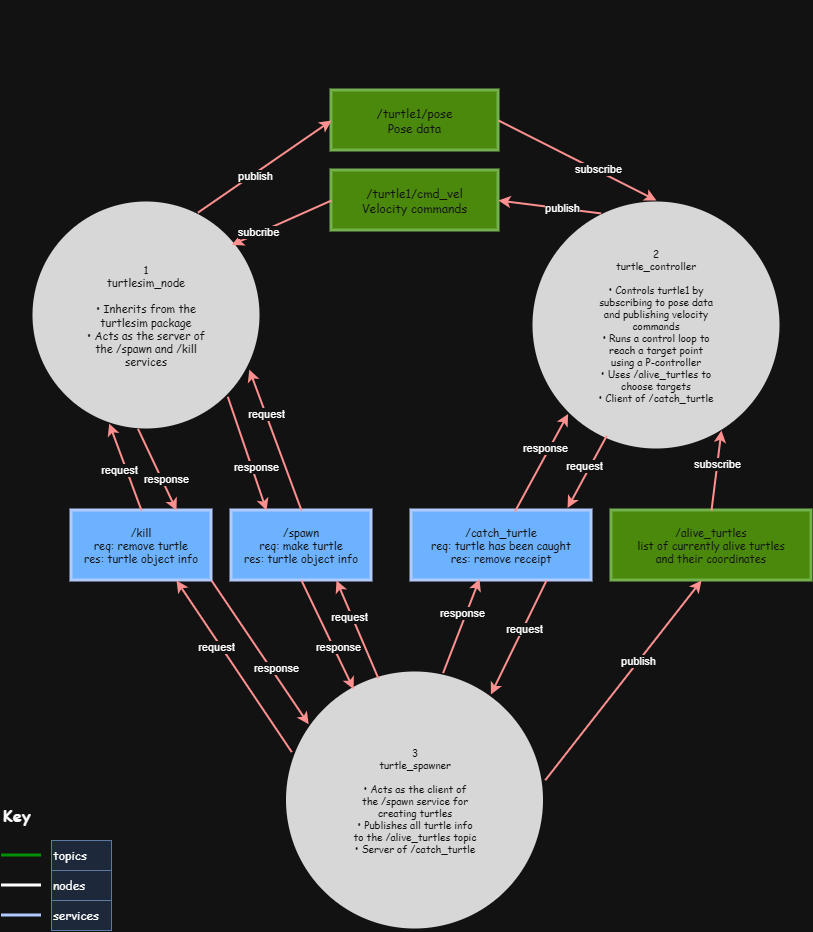

The diagram above was exported from draw.io. Its source (the exported page's mxGraphModel, read from the mxfile embedded in the PNG):
<mxGraphModel dx="1830" dy="801" grid="1" gridSize="10" guides="1" tooltips="1" connect="1" arrows="1" fold="1" page="1" pageScale="1" pageWidth="850" pageHeight="1100" math="0" shadow="0">
  <root>
    <mxCell id="0" />
    <mxCell id="1" parent="0" />
    <mxCell id="3ATXZt7k6WjadaAnTxfk-12" parent="1" style="text;html=1;strokeColor=none;fillColor=none;align=center;verticalAlign=middle;whiteSpace=wrap;rounded=0;fontSize=24;fontColor=#FFFFFF;fontFamily=Comic Sans MS;" value="Turtlesim &quot;Catch Them All&quot; Project" vertex="1">
      <mxGeometry height="40" width="500" x="183.5" y="50" as="geometry" />
    </mxCell>
    <mxCell id="3ATXZt7k6WjadaAnTxfk-13" parent="1" style="line;strokeWidth=2;strokeColor=#FFFFFF;" value="" vertex="1">
      <mxGeometry height="10" width="627" x="120" y="95" as="geometry" />
    </mxCell>
    <mxCell id="3ATXZt7k6WjadaAnTxfk-14" parent="1" style="rounded=0;whiteSpace=wrap;html=1;fillColor=#60a917;strokeColor=#2D7600;strokeWidth=3;fontColor=#ffffff;fontFamily=Comic Sans MS;fontSize=12;" value="/turtle1/pose&#10;Pose data" vertex="1">
      <mxGeometry height="60" width="167" x="350" y="140" as="geometry" />
    </mxCell>
    <mxCell id="3ATXZt7k6WjadaAnTxfk-15" parent="1" style="rounded=0;whiteSpace=wrap;html=1;fillColor=#60a917;strokeColor=#2D7600;strokeWidth=3;fontColor=#ffffff;fontFamily=Comic Sans MS;fontSize=12;" value="/turtle1/cmd_vel&#10;Velocity commands" vertex="1">
      <mxGeometry height="60" width="167" x="350" y="220" as="geometry" />
    </mxCell>
    <mxCell id="3ATXZt7k6WjadaAnTxfk-16" parent="1" style="rounded=0;whiteSpace=wrap;html=1;fillColor=#60a917;strokeColor=#2D7600;strokeWidth=3;fontColor=#ffffff;fontFamily=Comic Sans MS;fontSize=11;" value="/alive_turtles&#10;list of currently alive turtles&#10;and their coordinates" vertex="1">
      <mxGeometry height="70" width="200" x="630" y="560" as="geometry" />
    </mxCell>
    <mxCell id="3ATXZt7k6WjadaAnTxfk-17" parent="1" style="ellipse;whiteSpace=wrap;html=1;aspect=fixed;fillColor=#1a1a1a;strokeColor=#FFFFFF;strokeWidth=3;fontColor=#FFFFFF;fontFamily=Comic Sans MS;fontSize=11;align=center;" value="1&#10;turtlesim_node&#10;&#10;• Inherits from the&#10;  turtlesim package&#10;• Acts as the server of&#10;  the /spawn and /kill&#10;  services" vertex="1">
      <mxGeometry height="230" width="230" x="50" y="250" as="geometry" />
    </mxCell>
    <mxCell id="3ATXZt7k6WjadaAnTxfk-18" parent="1" style="ellipse;whiteSpace=wrap;html=1;aspect=fixed;fillColor=#1a1a1a;strokeColor=#FFFFFF;strokeWidth=3;fontColor=#FFFFFF;fontFamily=Comic Sans MS;fontSize=10;align=center;" value="2&#10;turtle_controller&#10;&#10;• Controls turtle1 by&#10;  subscribing to pose data&#10;  and publishing velocity&#10;  commands&#10;• Runs a control loop to&#10;  reach a target point&#10;  using a P-controller&#10;• Uses /alive_turtles to&#10;  choose targets&#10;• Client of /catch_turtle" vertex="1">
      <mxGeometry height="250" width="250" x="550" y="250" as="geometry" />
    </mxCell>
    <mxCell id="3ATXZt7k6WjadaAnTxfk-19" parent="1" style="ellipse;whiteSpace=wrap;html=1;aspect=fixed;fillColor=#1a1a1a;strokeColor=#FFFFFF;strokeWidth=3;fontColor=#FFFFFF;fontFamily=Comic Sans MS;fontSize=10;align=center;" value="3&#10;turtle_spawner&#10;&#10;• Acts as the client of&#10;  the /spawn service for&#10;  creating turtles&#10;• Publishes all turtle info&#10;  to the /alive_turtles topic&#10;• Server of /catch_turtle" vertex="1">
      <mxGeometry height="260" width="260" x="303.5" y="720" as="geometry" />
    </mxCell>
    <mxCell id="3ATXZt7k6WjadaAnTxfk-20" parent="1" style="rounded=0;whiteSpace=wrap;html=1;fillColor=#0050ef;strokeColor=#001DBC;strokeWidth=3;fontColor=#ffffff;fontFamily=Comic Sans MS;fontSize=11;" value="/spawn&#10;req: make turtle&#10;res: turtle object info" vertex="1">
      <mxGeometry height="70" width="140" x="250" y="560" as="geometry" />
    </mxCell>
    <mxCell id="3ATXZt7k6WjadaAnTxfk-21" parent="1" style="rounded=0;whiteSpace=wrap;html=1;fillColor=#0050ef;strokeColor=#001DBC;strokeWidth=3;fontColor=#ffffff;fontFamily=Comic Sans MS;fontSize=11;" value="/kill&#10;req: remove turtle&#10;res: turtle object info" vertex="1">
      <mxGeometry height="70" width="140" x="90" y="560" as="geometry" />
    </mxCell>
    <mxCell id="3ATXZt7k6WjadaAnTxfk-22" parent="1" style="rounded=0;whiteSpace=wrap;html=1;fillColor=#0050ef;strokeColor=#001DBC;strokeWidth=3;fontColor=#ffffff;fontFamily=Comic Sans MS;fontSize=11;" value="/catch_turtle&#10;req: turtle has been caught&#10;res: remove receipt" vertex="1">
      <mxGeometry height="70" width="180" x="430" y="560" as="geometry" />
    </mxCell>
    <mxCell id="3ATXZt7k6WjadaAnTxfk-23" edge="1" parent="1" source="3ATXZt7k6WjadaAnTxfk-17" style="endArrow=classic;html=1;strokeColor=#FF0000;strokeWidth=2;exitX=0.75;exitY=0;exitDx=0;exitDy=0;entryX=0;entryY=0.5;entryDx=0;entryDy=0;rounded=0;" target="3ATXZt7k6WjadaAnTxfk-14" value="">
      <mxGeometry height="50" relative="1" width="50" as="geometry">
        <mxPoint x="410" y="520" as="sourcePoint" />
        <mxPoint x="460" y="470" as="targetPoint" />
      </mxGeometry>
    </mxCell>
    <mxCell id="3ATXZt7k6WjadaAnTxfk-49" connectable="0" parent="3ATXZt7k6WjadaAnTxfk-23" style="edgeLabel;html=1;align=center;verticalAlign=middle;resizable=0;points=[];" value="publish" vertex="1">
      <mxGeometry relative="1" x="-0.1554" y="-2" as="geometry">
        <mxPoint x="-1" as="offset" />
      </mxGeometry>
    </mxCell>
    <mxCell id="3ATXZt7k6WjadaAnTxfk-24" edge="1" parent="1" source="3ATXZt7k6WjadaAnTxfk-14" style="endArrow=classic;html=1;strokeColor=#FF0000;strokeWidth=2;exitX=1;exitY=0.5;exitDx=0;exitDy=0;entryX=0.5;entryY=0;entryDx=0;entryDy=0;rounded=0;" target="3ATXZt7k6WjadaAnTxfk-18" value="">
      <mxGeometry height="50" relative="1" width="50" as="geometry">
        <mxPoint x="570" y="160.5" as="sourcePoint" />
        <mxPoint x="689.7507764050043" y="300.0015528100087" as="targetPoint" />
      </mxGeometry>
    </mxCell>
    <mxCell id="3ATXZt7k6WjadaAnTxfk-53" connectable="0" parent="3ATXZt7k6WjadaAnTxfk-24" style="edgeLabel;html=1;align=center;verticalAlign=middle;resizable=0;points=[];" value="subscribe" vertex="1">
      <mxGeometry relative="1" x="0.2366" y="2" as="geometry">
        <mxPoint as="offset" />
      </mxGeometry>
    </mxCell>
    <mxCell id="3ATXZt7k6WjadaAnTxfk-25" edge="1" parent="1" source="3ATXZt7k6WjadaAnTxfk-18" style="endArrow=classic;html=1;strokeColor=#FF0000;strokeWidth=2;exitX=0.25;exitY=0;exitDx=0;exitDy=0;entryX=1;entryY=0.5;entryDx=0;entryDy=0;rounded=0;" target="3ATXZt7k6WjadaAnTxfk-15" value="">
      <mxGeometry height="50" relative="1" width="50" as="geometry">
        <mxPoint x="410" y="520" as="sourcePoint" />
        <mxPoint x="460" y="470" as="targetPoint" />
      </mxGeometry>
    </mxCell>
    <mxCell id="3ATXZt7k6WjadaAnTxfk-52" connectable="0" parent="3ATXZt7k6WjadaAnTxfk-25" style="edgeLabel;html=1;align=center;verticalAlign=middle;resizable=0;points=[];" value="publish" vertex="1">
      <mxGeometry relative="1" x="-0.2199" y="-1" as="geometry">
        <mxPoint as="offset" />
      </mxGeometry>
    </mxCell>
    <mxCell id="3ATXZt7k6WjadaAnTxfk-26" edge="1" parent="1" source="3ATXZt7k6WjadaAnTxfk-15" style="endArrow=classic;html=1;strokeColor=#FF0000;strokeWidth=2;entryX=0.871;entryY=0.193;entryDx=0;entryDy=0;rounded=0;exitX=0;exitY=0.5;exitDx=0;exitDy=0;entryPerimeter=0;" target="3ATXZt7k6WjadaAnTxfk-17" value="">
      <mxGeometry height="50" relative="1" width="50" as="geometry">
        <Array as="points" />
        <mxPoint x="379.75" y="270.5" as="sourcePoint" />
        <mxPoint x="259.9992235949958" y="330.0015528100086" as="targetPoint" />
      </mxGeometry>
    </mxCell>
    <mxCell id="3ATXZt7k6WjadaAnTxfk-51" connectable="0" parent="3ATXZt7k6WjadaAnTxfk-26" style="edgeLabel;html=1;align=center;verticalAlign=middle;resizable=0;points=[];" value="subcribe" vertex="1">
      <mxGeometry relative="1" x="0.4605" y="-1" as="geometry">
        <mxPoint as="offset" />
      </mxGeometry>
    </mxCell>
    <mxCell id="3ATXZt7k6WjadaAnTxfk-27" edge="1" parent="1" source="3ATXZt7k6WjadaAnTxfk-19" style="endArrow=classic;html=1;strokeColor=#FF0000;strokeWidth=2;exitX=1.001;exitY=0.422;exitDx=0;exitDy=0;rounded=0;exitPerimeter=0;" value="">
      <mxGeometry height="50" relative="1" width="50" as="geometry">
        <mxPoint x="610.0003396730348" y="864.9350882768342" as="sourcePoint" />
        <mxPoint x="720" y="630" as="targetPoint" />
      </mxGeometry>
    </mxCell>
    <mxCell id="3ATXZt7k6WjadaAnTxfk-54" connectable="0" parent="3ATXZt7k6WjadaAnTxfk-27" style="edgeLabel;html=1;align=center;verticalAlign=middle;resizable=0;points=[];" value="publish" vertex="1">
      <mxGeometry relative="1" x="0.1909" y="1" as="geometry">
        <mxPoint as="offset" />
      </mxGeometry>
    </mxCell>
    <mxCell id="3ATXZt7k6WjadaAnTxfk-28" edge="1" parent="1" source="3ATXZt7k6WjadaAnTxfk-16" style="endArrow=classic;html=1;strokeColor=#FF0000;strokeWidth=2;exitX=0.5;exitY=0;exitDx=0;exitDy=0;rounded=0;" value="">
      <mxGeometry height="50" relative="1" width="50" as="geometry">
        <mxPoint x="410" y="720" as="sourcePoint" />
        <mxPoint x="740" y="480" as="targetPoint" />
      </mxGeometry>
    </mxCell>
    <mxCell id="3ATXZt7k6WjadaAnTxfk-55" connectable="0" parent="3ATXZt7k6WjadaAnTxfk-28" style="edgeLabel;html=1;align=center;verticalAlign=middle;resizable=0;points=[];" value="subscribe" vertex="1">
      <mxGeometry relative="1" x="0.1545" y="1" as="geometry">
        <mxPoint as="offset" />
      </mxGeometry>
    </mxCell>
    <mxCell id="3ATXZt7k6WjadaAnTxfk-29" edge="1" parent="1" source="3ATXZt7k6WjadaAnTxfk-19" style="endArrow=classic;html=1;strokeColor=#FF0000;strokeWidth=2;exitX=0.359;exitY=0.03;exitDx=0;exitDy=0;entryX=0.75;entryY=1;entryDx=0;entryDy=0;rounded=0;exitPerimeter=0;" target="3ATXZt7k6WjadaAnTxfk-20" value="">
      <mxGeometry height="50" relative="1" width="50" as="geometry">
        <mxPoint x="410" y="720" as="sourcePoint" />
        <mxPoint x="460" y="670" as="targetPoint" />
      </mxGeometry>
    </mxCell>
    <mxCell id="3ATXZt7k6WjadaAnTxfk-56" connectable="0" parent="3ATXZt7k6WjadaAnTxfk-29" style="edgeLabel;html=1;align=center;verticalAlign=middle;resizable=0;points=[];" value="request" vertex="1">
      <mxGeometry relative="1" x="0.2955" y="3" as="geometry">
        <mxPoint as="offset" />
      </mxGeometry>
    </mxCell>
    <mxCell id="3ATXZt7k6WjadaAnTxfk-30" edge="1" parent="1" source="3ATXZt7k6WjadaAnTxfk-20" style="endArrow=classic;html=1;strokeColor=#FF0000;strokeWidth=2;exitX=0.5;exitY=0;exitDx=0;exitDy=0;entryX=0.947;entryY=0.735;entryDx=0;entryDy=0;rounded=0;entryPerimeter=0;" target="3ATXZt7k6WjadaAnTxfk-17" value="">
      <mxGeometry height="50" relative="1" width="50" as="geometry">
        <mxPoint x="350" y="525.66" as="sourcePoint" />
        <mxPoint x="266.98" y="430" as="targetPoint" />
      </mxGeometry>
    </mxCell>
    <mxCell id="3ATXZt7k6WjadaAnTxfk-57" connectable="0" parent="3ATXZt7k6WjadaAnTxfk-30" style="edgeLabel;html=1;align=center;verticalAlign=middle;resizable=0;points=[];" value="request" vertex="1">
      <mxGeometry relative="1" x="0.3607" as="geometry">
        <mxPoint as="offset" />
      </mxGeometry>
    </mxCell>
    <mxCell id="3ATXZt7k6WjadaAnTxfk-31" edge="1" parent="1" source="3ATXZt7k6WjadaAnTxfk-19" style="endArrow=classic;html=1;strokeColor=#FF0000;strokeWidth=2;exitX=0.026;exitY=0.314;exitDx=0;exitDy=0;entryX=0.75;entryY=1;entryDx=0;entryDy=0;rounded=0;exitPerimeter=0;" target="3ATXZt7k6WjadaAnTxfk-21" value="">
      <mxGeometry height="50" relative="1" width="50" as="geometry">
        <mxPoint x="343.50000000000045" y="915" as="sourcePoint" />
        <mxPoint x="260" y="810" as="targetPoint" />
      </mxGeometry>
    </mxCell>
    <mxCell id="3ATXZt7k6WjadaAnTxfk-59" connectable="0" parent="3ATXZt7k6WjadaAnTxfk-31" style="edgeLabel;html=1;align=center;verticalAlign=middle;resizable=0;points=[];" value="request" vertex="1">
      <mxGeometry relative="1" x="0.2525" y="4" as="geometry">
        <mxPoint as="offset" />
      </mxGeometry>
    </mxCell>
    <mxCell id="3ATXZt7k6WjadaAnTxfk-32" edge="1" parent="1" source="3ATXZt7k6WjadaAnTxfk-21" style="endArrow=classic;html=1;strokeColor=#FF0000;strokeWidth=2;exitX=0.5;exitY=0;exitDx=0;exitDy=0;entryX=0.338;entryY=0.97;entryDx=0;entryDy=0;rounded=0;entryPerimeter=0;" target="3ATXZt7k6WjadaAnTxfk-17" value="">
      <mxGeometry height="50" relative="1" width="50" as="geometry">
        <mxPoint x="410" y="720" as="sourcePoint" />
        <mxPoint x="460" y="670" as="targetPoint" />
      </mxGeometry>
    </mxCell>
    <mxCell id="3ATXZt7k6WjadaAnTxfk-58" connectable="0" parent="3ATXZt7k6WjadaAnTxfk-32" style="edgeLabel;html=1;align=center;verticalAlign=middle;resizable=0;points=[];" value="request" vertex="1">
      <mxGeometry relative="1" x="0.5975" y="2" as="geometry">
        <mxPoint x="5" y="28" as="offset" />
      </mxGeometry>
    </mxCell>
    <mxCell id="3ATXZt7k6WjadaAnTxfk-34" edge="1" parent="1" source="3ATXZt7k6WjadaAnTxfk-22" style="endArrow=classic;html=1;strokeColor=#FF0000;strokeWidth=2;exitX=0.75;exitY=1;exitDx=0;exitDy=0;entryX=0.792;entryY=0.092;entryDx=0;entryDy=0;rounded=0;entryPerimeter=0;" target="3ATXZt7k6WjadaAnTxfk-19" value="">
      <mxGeometry height="50" relative="1" width="50" as="geometry">
        <Array as="points" />
        <mxPoint x="410" y="720" as="sourcePoint" />
        <mxPoint x="460" y="670" as="targetPoint" />
      </mxGeometry>
    </mxCell>
    <mxCell id="3ATXZt7k6WjadaAnTxfk-48" connectable="0" parent="3ATXZt7k6WjadaAnTxfk-34" style="edgeLabel;html=1;align=center;verticalAlign=middle;resizable=0;points=[];" value="request" vertex="1">
      <mxGeometry relative="1" x="-0.1735" y="1" as="geometry">
        <mxPoint as="offset" />
      </mxGeometry>
    </mxCell>
    <mxCell id="3ATXZt7k6WjadaAnTxfk-35" parent="1" style="text;html=1;align=left;verticalAlign=middle;whiteSpace=wrap;rounded=0;fontSize=16;fontFamily=Comic Sans MS;fontStyle=1" value="Key" vertex="1">
      <mxGeometry height="30" width="60" x="20" y="850" as="geometry" />
    </mxCell>
    <mxCell id="3ATXZt7k6WjadaAnTxfk-36" parent="1" style="line;strokeWidth=3;strokeColor=#00FF00;" value="" vertex="1">
      <mxGeometry height="10" width="40" x="20" y="900" as="geometry" />
    </mxCell>
    <mxCell id="3ATXZt7k6WjadaAnTxfk-37" parent="1" style="text;html=1;align=left;verticalAlign=middle;whiteSpace=wrap;rounded=0;fontSize=12;fontFamily=Comic Sans MS;fillColor=#dae8fc;strokeColor=#6c8ebf;" value="topics" vertex="1">
      <mxGeometry height="30" width="60" x="70" y="890" as="geometry" />
    </mxCell>
    <mxCell id="3ATXZt7k6WjadaAnTxfk-38" parent="1" style="line;strokeWidth=3;" value="" vertex="1">
      <mxGeometry height="10" width="40" x="20" y="930" as="geometry" />
    </mxCell>
    <mxCell id="3ATXZt7k6WjadaAnTxfk-39" parent="1" style="text;html=1;align=left;verticalAlign=middle;whiteSpace=wrap;rounded=0;fontSize=12;fontFamily=Comic Sans MS;fillColor=#dae8fc;strokeColor=#6c8ebf;" value="nodes" vertex="1">
      <mxGeometry height="30" width="60" x="70" y="920" as="geometry" />
    </mxCell>
    <mxCell id="3ATXZt7k6WjadaAnTxfk-40" parent="1" style="line;strokeWidth=3;strokeColor=#001DBC;fillColor=light-dark(#0050EF,#76ACFF);fontColor=#ffffff;" value="" vertex="1">
      <mxGeometry height="10" width="40" x="20" y="960" as="geometry" />
    </mxCell>
    <mxCell id="3ATXZt7k6WjadaAnTxfk-41" parent="1" style="text;html=1;align=left;verticalAlign=middle;whiteSpace=wrap;rounded=0;fontSize=12;fontFamily=Comic Sans MS;fillColor=#dae8fc;strokeColor=#6c8ebf;" value="services" vertex="1">
      <mxGeometry height="30" width="60" x="70" y="950" as="geometry" />
    </mxCell>
    <mxCell id="3ATXZt7k6WjadaAnTxfk-33" edge="1" parent="1" source="3ATXZt7k6WjadaAnTxfk-18" style="endArrow=classic;html=1;strokeColor=#FF0000;strokeWidth=2;exitX=0.301;exitY=0.941;exitDx=0;exitDy=0;entryX=0.867;entryY=-0.035;entryDx=0;entryDy=0;rounded=0;exitPerimeter=0;entryPerimeter=0;" target="3ATXZt7k6WjadaAnTxfk-22" value="">
      <mxGeometry height="50" relative="1" width="50" as="geometry">
        <mxPoint x="410" y="720" as="sourcePoint" />
        <mxPoint x="460" y="670" as="targetPoint" />
      </mxGeometry>
    </mxCell>
    <mxCell id="3ATXZt7k6WjadaAnTxfk-47" connectable="0" parent="3ATXZt7k6WjadaAnTxfk-33" style="edgeLabel;html=1;align=center;verticalAlign=middle;resizable=0;points=[];" value="request" vertex="1">
      <mxGeometry relative="1" x="-0.0743" y="-5" as="geometry">
        <mxPoint y="-1" as="offset" />
      </mxGeometry>
    </mxCell>
    <mxCell id="3ATXZt7k6WjadaAnTxfk-61" edge="1" parent="1" source="3ATXZt7k6WjadaAnTxfk-21" style="endArrow=classic;html=1;strokeColor=#FF0000;strokeWidth=2;exitX=1;exitY=1;exitDx=0;exitDy=0;entryX=0.091;entryY=0.207;entryDx=0;entryDy=0;rounded=0;entryPerimeter=0;" target="3ATXZt7k6WjadaAnTxfk-19" value="">
      <mxGeometry height="50" relative="1" width="50" as="geometry">
        <mxPoint x="290" y="760" as="sourcePoint" />
        <mxPoint x="419" y="1034" as="targetPoint" />
      </mxGeometry>
    </mxCell>
    <mxCell id="3ATXZt7k6WjadaAnTxfk-62" connectable="0" parent="3ATXZt7k6WjadaAnTxfk-61" style="edgeLabel;html=1;align=center;verticalAlign=middle;resizable=0;points=[];" value="response" vertex="1">
      <mxGeometry relative="1" x="0.2525" y="4" as="geometry">
        <mxPoint as="offset" />
      </mxGeometry>
    </mxCell>
    <mxCell id="3ATXZt7k6WjadaAnTxfk-63" edge="1" parent="1" source="3ATXZt7k6WjadaAnTxfk-17" style="endArrow=classic;html=1;strokeColor=#FF0000;strokeWidth=2;exitX=0.463;exitY=0.993;exitDx=0;exitDy=0;entryX=0.75;entryY=0;entryDx=0;entryDy=0;rounded=0;exitPerimeter=0;" target="3ATXZt7k6WjadaAnTxfk-21" value="">
      <mxGeometry height="50" relative="1" width="50" as="geometry">
        <mxPoint x="180" y="510" as="sourcePoint" />
        <mxPoint x="277" y="654" as="targetPoint" />
      </mxGeometry>
    </mxCell>
    <mxCell id="3ATXZt7k6WjadaAnTxfk-64" connectable="0" parent="3ATXZt7k6WjadaAnTxfk-63" style="edgeLabel;html=1;align=center;verticalAlign=middle;resizable=0;points=[];" value="response" vertex="1">
      <mxGeometry relative="1" x="0.2525" y="4" as="geometry">
        <mxPoint as="offset" />
      </mxGeometry>
    </mxCell>
    <mxCell id="3ATXZt7k6WjadaAnTxfk-65" edge="1" parent="1" source="3ATXZt7k6WjadaAnTxfk-17" style="endArrow=classic;html=1;strokeColor=#FF0000;strokeWidth=2;exitX=1;exitY=1;exitDx=0;exitDy=0;entryX=0.25;entryY=0;entryDx=0;entryDy=0;rounded=0;" target="3ATXZt7k6WjadaAnTxfk-20" value="">
      <mxGeometry height="50" relative="1" width="50" as="geometry">
        <mxPoint x="350" y="510" as="sourcePoint" />
        <mxPoint x="447" y="654" as="targetPoint" />
      </mxGeometry>
    </mxCell>
    <mxCell id="3ATXZt7k6WjadaAnTxfk-66" connectable="0" parent="3ATXZt7k6WjadaAnTxfk-65" style="edgeLabel;html=1;align=center;verticalAlign=middle;resizable=0;points=[];" value="response" vertex="1">
      <mxGeometry relative="1" x="0.2525" y="4" as="geometry">
        <mxPoint as="offset" />
      </mxGeometry>
    </mxCell>
    <mxCell id="3ATXZt7k6WjadaAnTxfk-67" edge="1" parent="1" source="3ATXZt7k6WjadaAnTxfk-20" style="endArrow=classic;html=1;strokeColor=#FF0000;strokeWidth=2;exitX=0.5;exitY=1;exitDx=0;exitDy=0;entryX=0.264;entryY=0.072;entryDx=0;entryDy=0;rounded=0;entryPerimeter=0;" target="3ATXZt7k6WjadaAnTxfk-19" value="">
      <mxGeometry height="50" relative="1" width="50" as="geometry">
        <mxPoint x="320" y="690" as="sourcePoint" />
        <mxPoint x="417" y="834" as="targetPoint" />
      </mxGeometry>
    </mxCell>
    <mxCell id="3ATXZt7k6WjadaAnTxfk-68" connectable="0" parent="3ATXZt7k6WjadaAnTxfk-67" style="edgeLabel;html=1;align=center;verticalAlign=middle;resizable=0;points=[];" value="response" vertex="1">
      <mxGeometry relative="1" x="0.2525" y="4" as="geometry">
        <mxPoint as="offset" />
      </mxGeometry>
    </mxCell>
    <mxCell id="3ATXZt7k6WjadaAnTxfk-69" edge="1" parent="1" source="3ATXZt7k6WjadaAnTxfk-22" style="endArrow=classic;html=1;strokeColor=#FF0000;strokeWidth=2;entryX=0;entryY=1;entryDx=0;entryDy=0;rounded=0;exitX=0.575;exitY=0.014;exitDx=0;exitDy=0;exitPerimeter=0;" target="3ATXZt7k6WjadaAnTxfk-18" value="">
      <mxGeometry height="50" relative="1" width="50" as="geometry">
        <mxPoint x="530" y="550" as="sourcePoint" />
        <mxPoint x="587" y="584" as="targetPoint" />
      </mxGeometry>
    </mxCell>
    <mxCell id="3ATXZt7k6WjadaAnTxfk-70" connectable="0" parent="3ATXZt7k6WjadaAnTxfk-69" style="edgeLabel;html=1;align=center;verticalAlign=middle;resizable=0;points=[];" value="response" vertex="1">
      <mxGeometry relative="1" x="0.2525" y="4" as="geometry">
        <mxPoint as="offset" />
      </mxGeometry>
    </mxCell>
    <mxCell id="3ATXZt7k6WjadaAnTxfk-71" edge="1" parent="1" source="3ATXZt7k6WjadaAnTxfk-19" style="endArrow=classic;html=1;strokeColor=#FF0000;strokeWidth=2;exitX=0.608;exitY=0.01;exitDx=0;exitDy=0;entryX=0.378;entryY=0.978;entryDx=0;entryDy=0;rounded=0;exitPerimeter=0;entryPerimeter=0;" target="3ATXZt7k6WjadaAnTxfk-22" value="">
      <mxGeometry height="50" relative="1" width="50" as="geometry">
        <mxPoint x="480" y="650" as="sourcePoint" />
        <mxPoint x="577" y="794" as="targetPoint" />
      </mxGeometry>
    </mxCell>
    <mxCell id="3ATXZt7k6WjadaAnTxfk-72" connectable="0" parent="3ATXZt7k6WjadaAnTxfk-71" style="edgeLabel;html=1;align=center;verticalAlign=middle;resizable=0;points=[];" value="response" vertex="1">
      <mxGeometry relative="1" x="0.2525" y="4" as="geometry">
        <mxPoint as="offset" />
      </mxGeometry>
    </mxCell>
  </root>
</mxGraphModel>